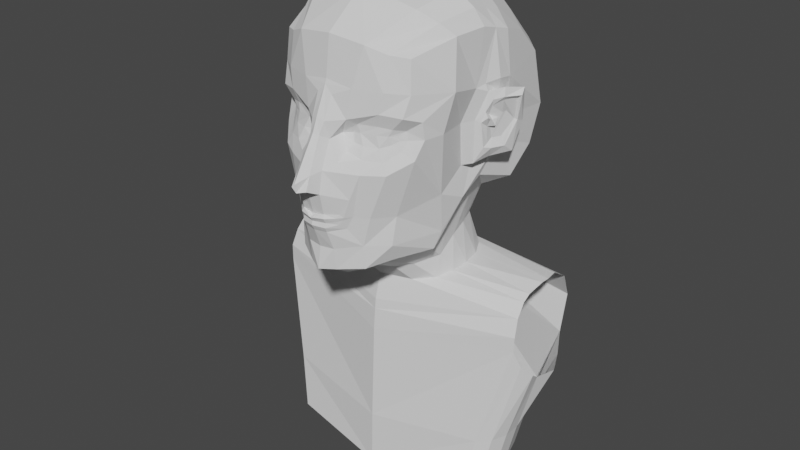 # Source: MoonPunchMan.blend  (saved by Blender 2.90.8; exported with 4.5.12 LTS)
import bpy
from mathutils import Matrix  # noqa: F401  (used for matrix-valued properties, if any)

bpy.ops.wm.read_factory_settings(use_empty=True)
scene = bpy.context.scene
scene.name = 'Scene'

# ---- collections
col_collection = bpy.data.collections.new('Collection'); scene.collection.children.link(col_collection)

# ---- node groups
ng_auto_smooth = bpy.data.node_groups.new('Auto Smooth', 'GeometryNodeTree')
_s = ng_auto_smooth.interface.new_socket(name='Geometry', in_out='OUTPUT', socket_type='NodeSocketGeometry')
_s = ng_auto_smooth.interface.new_socket(name='Geometry', in_out='INPUT', socket_type='NodeSocketGeometry')
_s = ng_auto_smooth.interface.new_socket(name='Angle', in_out='INPUT', socket_type='NodeSocketFloat')
_s.subtype = 'ANGLE'
_s.min_value = 0.0
_s.max_value = 3.142
ng_auto_smooth.is_modifier = True
_N = ng_auto_smooth.nodes; _L = ng_auto_smooth.links
n0 = _N.new('NodeGroupOutput'); n0.name = 'Group Output'; n0.location = (480, -100)
n1 = _N.new('NodeGroupInput'); n1.name = 'Group Input'; n1.location = (-420, -300)
n2 = _N.new('NodeGroupInput'); n2.name = 'Group Input.001'; n2.location = (-60, -100)
n3 = _N.new('GeometryNodeSetShadeSmooth'); n3.name = 'Set Shade Smooth'; n3.location = (120, -100)
n3.domain = 'EDGE'
n4 = _N.new('GeometryNodeSetShadeSmooth'); n4.name = 'Set Shade Smooth.001'; n4.location = (300, -100)
n5 = _N.new('GeometryNodeInputMeshEdgeAngle'); n5.name = 'Edge Angle'; n5.location = (-420, -220)
n6 = _N.new('GeometryNodeInputEdgeSmooth'); n6.name = 'Is Edge Smooth'; n6.location = (-60, -160)
n7 = _N.new('GeometryNodeInputShadeSmooth'); n7.name = 'Is Face Smooth'; n7.location = (-240, -340)
n8 = _N.new('FunctionNodeBooleanMath'); n8.name = 'Boolean Math'; n8.location = (-60, -220)
n9 = _N.new('FunctionNodeCompare'); n9.name = 'Compare'; n9.location = (-240, -180)
n9.operation = 'LESS_EQUAL'
_L.new(n5.outputs[0], n9.inputs[0])
_L.new(n4.outputs[0], n0.inputs[0])
_L.new(n1.outputs[1], n9.inputs[1])
_L.new(n9.outputs[0], n8.inputs[0])
_L.new(n7.outputs[0], n8.inputs[1])
_L.new(n2.outputs[0], n3.inputs[0])
_L.new(n6.outputs[0], n3.inputs[1])
_L.new(n3.outputs[0], n4.inputs[0])
_L.new(n8.outputs[0], n3.inputs[2])
n0.is_active_output = True

# ---- world
world_world = bpy.data.worlds.new('World'); scene.world = world_world
world_world.use_nodes = True; world_world.node_tree.nodes.clear()
_N = world_world.node_tree.nodes; _L = world_world.node_tree.links
n0 = _N.new('ShaderNodeOutputWorld'); n0.name = 'World Output'; n0.location = (300, 300)
n1 = _N.new('ShaderNodeBackground'); n1.name = 'Background'; n1.location = (10, 300)
n1.inputs[0].default_value = (0.05088, 0.05088, 0.05088, 1.0)
_L.new(n1.outputs[0], n0.inputs[0])
n0.is_active_output = True
world_world.color = (0.05088, 0.05088, 0.05088)
world_world.use_sun_shadow = False
world_world.sun_shadow_jitter_overblur = 0.0

# ---- meshes
me_cube_001 = bpy.data.meshes.new('Cube.001')
me_cube_001.from_pydata([(0.6766, -0.9794, -1.248), (0.857, -0.8874, 0.8982), (1.004, 0.7717, -0.9143), (0.986, 0.8781, 0.8197), (0.4439, 0.7961, -1.173), (0.0, 0.8597, -1.159), (0.0, 1.096, 1.287), (0.5189, 1.051, 1.135), (1.083, 1.033, 0.5557), (1.118, 1.153, -0.09191), (1.067, 1.047, -0.5761), (0.8824, -0.3626, -1.24), (0.9807, -0.123, -0.8743), (0.9653, 0.213, -0.7242), (1.141, 0.3854, 0.9757), (1.097, 0.01701, 1.07), (1.039, -0.3786, 1.047), (0.0, -1.406, -1.298), (0.1783, -1.383, -1.288), (0.4366, -1.126, 1.017), (0.0, -1.169, 1.07), (0.7161, 0.4893, 1.327), (0.7708, -0.05746, 1.433), (0.6888, -0.605, 1.313), (0.0, 0.5198, 1.476), (0.0, -0.06367, 1.605), (0.0, -0.6464, 1.473), (0.6879, -0.3266, -1.544), (0.2608, -0.9276, -1.644), (0.263, -1.362, -0.2392), (1.005, 0.5035, -0.387), (0.9287, -0.09919, -0.5089), (1.093, 0.551, -0.06613), (1.019, 0.2476, -0.2724), (1.035, -0.5635, 0.0299), (1.188, 0.4005, 0.4535), (1.078, -0.0649, 0.4089), (0.0, 1.438, -0.6568), (0.6159, 1.357, -0.6814), (0.0, 1.695, 0.05939), (0.6423, 1.57, 0.02091), (0.0, 1.498, 0.7224), (0.6085, 1.386, 0.6922), (0.1845, -1.355, -1.553), (0.6153, -0.8841, -1.476), (0.0, -1.45, -1.57), (0.0, -1.226, -1.668), (0.4105, -0.7412, -1.625), (0.2088, -1.189, -1.649), (0.0, -0.9566, -1.665), (0.6954, -0.926, -0.9027), (0.1459, -1.541, -0.5838), (0.0, -1.567, -0.5787), (0.8806, -0.9192, 0.5257), (0.09663, -1.26, 0.4495), (0.0, -1.248, 0.544), (0.9314, -0.4508, -0.7402), (1.105, -0.4645, 0.4837), (0.9685, -0.7948, 0.01735), (0.7214, -1.13, -0.35), (0.8442, -1.004, 0.2817), (0.1188, -1.333, -0.01734), (0.08532, -1.372, 0.1825), (0.9211, -0.9007, -0.1991), (0.9597, -0.8246, 0.2222), (0.6654, -1.025, 0.05193), (0.5902, -1.088, -0.08348), (0.2964, -1.148, -0.06569), (0.2651, -1.118, 0.02952), (0.3669, -1.125, 0.04952), (0.6976, -0.992, -0.04148), (0.7296, -0.9509, 0.04486), (0.7493, -0.9363, -0.005237), (0.7605, 0.9823, 0.977), (0.4484, -1.194, -1.241), (0.6748, 0.6637, -1.081), (0.6654, -1.016, 0.9301), (0.9346, 0.4553, 1.166), (0.9768, -0.009941, 1.259), (0.8918, -0.487, 1.182), (0.8074, 0.2304, -1.037), (0.7896, -0.07301, -1.14), (0.6554, -1.093, 0.5459), (0.8606, 1.213, -0.6498), (0.8492, 1.396, -0.05259), (0.8523, 1.236, 0.6169), (0.4642, -1.182, -1.521), (0.6138, -1.116, 0.3085), (0.4243, -1.153, -0.07611), (0.5533, -1.087, 0.05612), (0.4898, -1.286, -0.352), (0.7904, -0.8845, 0.1008), (0.7078, -1.007, 0.1327), (0.3381, -1.133, 0.1447), (0.1444, -1.159, 0.008257), (0.7768, -0.9546, -0.1189), (0.8142, -0.8766, 0.001341), (0.653, -1.109, -0.2225), (0.2546, -1.221, -0.1531), (0.4573, -1.216, -0.2032), (0.5737, -1.072, 0.1511), (0.8304, -0.4378, -1.449), (0.3871, -1.34, -0.6508), (0.3264, -1.201, 0.5455), (0.0, -1.229, 0.5976), (0.1455, -1.493, -0.3229), (0.2697, -1.235, 0.2049), (0.1459, -1.541, -0.5838), (0.0, -1.592, -0.1488), (0.0, -1.767, -0.4323), (0.0, -1.39, 0.2258), (0.09242, -1.625, -0.3552), (0.0, -1.742, -0.5378), (0.07431, -1.525, -0.1503), (0.0, -1.456, 0.06301), (0.1064, -1.698, -0.5112), (0.06093, -1.43, 0.03833), (0.5315, -1.175, -0.8874), (0.3811, -1.28, -0.8762), (0.3134, -1.31, -1.023), (0.0, -1.49, -1.064), (0.1527, -1.46, -1.058), (0.0, -1.567, -0.5787), (0.1459, -1.541, -0.5838), (0.1459, -1.541, -0.5838), (0.0, -1.567, -0.5787), (0.1575, -1.509, -0.8803), (0.2537, -1.416, -0.8815), (0.2475, -1.404, -0.927), (0.0, -1.516, -0.9459), (0.1608, -1.476, -0.9411), (0.0, -1.551, -0.8929), (0.1591, -1.488, -0.999), (0.3055, -1.352, -0.9111), (0.1459, -1.488, -0.8338), (0.0, -1.493, -0.8704), (0.2784, -1.39, -0.8345), (0.2664, -1.379, -0.9653), (0.3161, -1.359, -0.8735), (0.0, -1.528, -0.9943), (0.9252, 0.1212, -0.3754), (1.141, 0.2639, 0.3148), (1.109, 0.06177, 0.438), (1.123, 0.03664, -0.2922), (1.147, 0.4525, 0.2047), (1.139, 0.03408, 0.1271), (0.9723, -0.1885, 0.02298), (1.189, 0.1001, 0.2621), (1.091, 0.4559, -0.01929), (1.304, 0.4097, -0.02925), (1.231, 0.2893, -0.3198), (1.385, 0.3576, 0.2853), (1.058, 0.444, -0.2965), (1.15, 0.3567, 0.2987), (1.036, 0.3472, -0.2837), (0.9515, 0.3094, -0.3762), (1.187, 0.2203, 0.4739), (1.169, 0.1292, -0.3133), (1.109, 0.003318, 0.005582), (1.282, 0.1766, 0.2932), (1.116, 0.2014, 1.024), (0.7418, 0.2161, 1.379), (0.0, 0.2281, 1.54), (0.9548, 0.2229, 1.212), (1.306, 0.5089, -0.0645), (1.253, 0.4064, -0.4093), (1.368, 0.4224, 0.3595), (1.111, 0.1713, -0.437), (1.046, -0.0413, -0.4755), (1.273, 0.1946, 0.4018), (1.142, 0.06875, 0.3529), (1.052, -0.03744, 0.03087), (1.178, 0.02809, 0.0688), (1.128, 0.09569, -0.2597), (1.139, 0.03408, 0.1271), (1.189, 0.1001, 0.2621), (1.304, 0.4097, -0.02925), (1.231, 0.2893, -0.3198), (1.134, 0.07594, -0.04979), (1.255, 0.2002, 0.2473), (1.177, 0.1124, 0.0266), (1.198, 0.1436, -0.04845), (1.18, 0.07826, 0.04396), (1.135, 0.1617, -0.2101), (1.139, 0.1004, 0.08239), (1.163, 0.1146, 0.185), (1.272, 0.3912, -0.01689), (1.214, 0.2857, -0.2362), (1.329, 0.3598, 0.2513), (1.19, 0.2694, -0.2083), (1.138, 0.1145, -0.04542), (1.218, 0.1615, 0.05439), (1.186, 0.1679, -0.04767), (1.231, 0.2899, 0.09422), (1.214, 0.2452, 0.08359), (0.3456, 0.9956, -2.004), (0.0, 1.055, -2.031), (0.7402, 0.0613, -1.982), (0.4112, -0.3085, -2.056), (0.6363, -0.1439, -2.018), (0.0, -0.4056, -2.073), (0.5664, 0.8101, -1.967), (0.7058, 0.5576, -1.962), (0.7543, 0.2945, -1.96), (0.0, -0.5592, -1.853), (0.2928, -0.5142, -1.835), (0.391, 0.7479, -1.5), (0.0, 0.8363, -1.517), (0.4846, -0.3645, -1.801), (0.6655, -0.1016, -1.725), (0.682, 0.3109, -1.445), (0.5707, 0.5828, -1.444), (0.7005, 0.09898, -1.526), (1.68, 1.139, -2.434), (0.0, 1.135, -2.247), (1.769, -0.1215, -2.419), (0.0, -0.5059, -2.528), (1.196, 1.061, -4.516), (0.0, 1.072, -4.497), (1.529, -0.1063, -4.579), (1.301, -0.4367, -4.59), (1.448, -0.3005, -4.586), (0.0, -0.5998, -4.768), (1.348, 0.6593, -4.567), (1.452, 0.3328, -4.561), (1.529, 0.1171, -4.571), (1.66, -0.01366, -3.902), (1.66, 0.2097, -3.894), (1.583, 0.4254, -3.883), (1.432, -0.3441, -3.913), (1.58, -0.2079, -3.909), (1.479, 0.7519, -3.89), (1.328, 1.154, -3.839), (0.0, -0.5833, -4.057), (0.0, 1.09, -3.786), (1.744, -0.03873, -2.207), (1.729, 0.09316, -2.053), (1.722, 0.7329, -1.943), (1.729, 0.9503, -2.083), (1.735, 0.1931, -1.984), (1.776, 0.5063, -1.908), (0.0, -0.4919, -2.397), (0.0, 1.132, -2.181), (1.767, 0.4031, -1.914), (1.859, 0.2724, -3.116), (1.914, 0.5523, -3.143), (1.826, -0.04641, -2.838), (1.677, 1.03, -2.919), (0.0, 1.145, -2.541), (1.911, 0.09332, -2.98), (1.763, -0.1282, -2.61), (1.796, 0.8119, -3.098), (0.0, -0.5296, -2.811)], [], [(85, 73, 3, 8), (57, 16, 1, 53), (79, 23, 19, 76), (73, 7, 21, 77), (163, 161, 22, 78), (78, 22, 23, 79), (7, 6, 24, 21), (161, 162, 25, 22), (22, 25, 26, 23), (11, 101, 27, 81, 12), (18, 17, 45, 43), (75, 2, 13, 80), (80, 13, 12, 81), (113, 116, 114, 108), (105, 61, 113, 111), (82, 76, 19, 103), (103, 19, 20, 104), (11, 56, 50, 0), (2, 10, 30, 13), (13, 30, 155, 140, 31, 12), (12, 31, 56, 11), (10, 9, 32, 30), (153, 141, 170, 169), (31, 146, 34, 56), (9, 8, 35, 32), (31, 140, 33, 168), (146, 36, 57, 34), (8, 3, 14, 35), (35, 14, 160, 156), (36, 15, 16, 57), (75, 83, 10, 2), (83, 84, 9, 10), (84, 85, 8, 9), (5, 37, 38, 4), (37, 39, 40, 38), (39, 41, 42, 40), (41, 6, 7, 42), (46, 48, 43, 45), (0, 44, 101, 11), (74, 18, 43, 86), (52, 51, 115, 112), (87, 60, 53, 82), (61, 62, 116, 113), (63, 59, 50, 56), (60, 64, 57, 53), (58, 63, 56, 34), (64, 58, 34, 57), (96, 91, 71, 72), (91, 92, 65, 71), (100, 93, 69, 89), (93, 94, 68, 69), (95, 96, 72, 70), (97, 95, 70, 66), (99, 97, 66, 88), (94, 98, 67, 68), (98, 99, 88, 67), (92, 100, 89, 65), (106, 87, 82, 103), (0, 74, 86, 44), (40, 42, 85, 84), (38, 40, 84, 83), (4, 38, 83, 75), (53, 1, 76, 82), (48, 46, 49, 28), (15, 78, 79, 16), (160, 163, 78, 15), (3, 73, 77, 14), (16, 79, 76, 1), (42, 7, 73, 85), (67, 88, 69, 68), (69, 88, 66, 89), (66, 70, 65, 89), (65, 70, 72, 71), (60, 87, 100, 92), (29, 90, 99, 98), (61, 29, 98, 94), (90, 59, 97, 99), (59, 63, 95, 97), (63, 58, 96, 95), (106, 61, 94, 93), (87, 106, 93, 100), (64, 60, 92, 91), (58, 64, 91, 96), (55, 54, 103, 104), (105, 51, 102, 90), (62, 61, 106), (61, 105, 29), (54, 62, 106, 103), (111, 113, 108, 109), (116, 62, 110, 114), (111, 109, 112, 115), (55, 110, 62, 54), (51, 105, 111, 115), (90, 102, 118, 117), (117, 118, 119, 74), (18, 121, 120, 17), (74, 119, 121, 18), (59, 90, 117, 50), (50, 117, 74, 0), (29, 105, 90), (51, 52, 122, 107), (102, 51, 107), (107, 122, 125, 124), (51, 102, 123), (121, 120, 139, 132), (102, 118, 138, 136), (123, 102, 136, 134), (119, 121, 132, 137), (118, 119, 137, 133), (124, 125, 135, 134), (129, 131, 126, 130), (126, 127, 128, 130), (118, 133, 138), (132, 139, 129, 130), (133, 137, 128), (136, 138, 127), (138, 133, 128, 127), (134, 135, 131, 126), (134, 136, 127, 126), (137, 132, 130, 128), (101, 44, 47, 27), (28, 47, 44, 86, 43, 48), (19, 23, 26, 20), (155, 30, 152, 154), (148, 144, 166, 164), (168, 171, 146, 31), (171, 170, 36, 146), (142, 36, 170, 141), (154, 152, 165, 167), (30, 32, 148, 152), (152, 148, 164, 165), (32, 35, 144, 148), (156, 142, 141, 153), (35, 156, 153, 144), (33, 154, 167, 168), (140, 155, 154, 33), (144, 153, 169, 166), (14, 77, 163, 160), (21, 24, 162, 161), (77, 21, 161, 163), (156, 160, 15, 36, 142), (149, 150, 165, 164), (151, 149, 164, 166), (157, 143, 168, 167), (147, 159, 169, 170), (145, 147, 170, 171), (143, 158, 171, 168), (150, 157, 167, 165), (159, 151, 166, 169), (145, 171, 158, 172), (182, 178, 181, 180), (150, 149, 176, 177), (145, 172, 182, 174), (159, 147, 175), (172, 158, 178, 182), (147, 145, 174, 175), (158, 143, 173, 178), (157, 150, 187, 189, 183), (180, 182, 184, 191), (174, 182, 184), (178, 173, 183, 190), (178, 181, 192, 190), (181, 180, 191, 192), (159, 175, 185, 179), (157, 183, 173, 143), (177, 176, 186, 187), (175, 174, 184, 185), (149, 151, 188, 186), (159, 179, 188, 151), (179, 185, 194, 193), (183, 189, 193, 194), (185, 184, 190, 183, 194), (192, 191, 184, 190), (187, 186, 188, 179, 193, 189), (205, 204, 200, 198), (207, 206, 195, 196), (208, 205, 198, 199), (209, 208, 199, 197), (211, 210, 202, 201), (206, 211, 201, 195), (212, 209, 197, 203), (210, 212, 203, 202), (80, 81, 212, 210), (81, 27, 209, 212), (4, 75, 211, 206), (75, 80, 210, 211), (27, 47, 208, 209), (47, 28, 205, 208), (5, 4, 206, 207), (28, 49, 204, 205), (235, 241, 216, 215), (242, 238, 213, 214), (227, 226, 219, 225), (228, 227, 225, 224), (230, 229, 220, 221), (232, 231, 223, 217), (226, 230, 221, 219), (231, 228, 224, 223), (229, 233, 222, 220), (234, 232, 217, 218), (248, 247, 232, 234), (250, 252, 233, 229), (251, 245, 228, 231), (249, 246, 230, 226), (247, 251, 231, 232), (246, 250, 229, 230), (245, 244, 227, 228), (244, 249, 226, 227), (202, 203, 243, 240), (203, 197, 239, 243), (196, 195, 238, 242), (198, 200, 241, 235), (201, 202, 240, 237), (197, 199, 236, 239), (195, 201, 237, 238), (199, 198, 235, 236), (215, 216, 252, 250), (214, 213, 247, 248)])
_uv = me_cube_001.uv_layers.new(name='UVMap')
_uv.uv.foreach_set('vector', [0.5625, 0.4688, 0.625, 0.4688, 0.625, 0.5, 0.5625, 0.5, 0.5625, 0.6875, 0.625, 0.6875, 0.625, 0.75, 0.5625, 0.75, 0.6562, 0.6875, 0.6875, 0.6875, 0.6875, 0.75, 0.6562, 0.75, 0.6562, 0.5, 0.6875, 0.5, 0.6875, 0.5625, 0.6562, 0.5625, 0.6562, 0.5938, 0.6875, 0.5938, 0.6875, 0.625, 0.6562, 0.625, 0.6562, 0.625, 0.6875, 0.625, 0.6875, 0.6875, 0.6562, 0.6875, 0.6875, 0.5, 0.75, 0.5, 0.75, 0.5625, 0.6875, 0.5625, 0.6875, 0.5938, 0.75, 0.5938, 0.75, 0.625, 0.6875, 0.625, 0.6875, 0.625, 0.75, 0.625, 0.75, 0.6875, 0.6875, 0.6875, 0.375, 0.6875, 0.375, 0.6875, 0.0, 0.0, 0.3438, 0.625, 0.375, 0.625, 0.375, 0.8125, 0.375, 0.875, 0.375, 0.875, 0.375, 0.8125, 0.3438, 0.5, 0.375, 0.5, 0.375, 0.5625, 0.3438, 0.5625, 0.3438, 0.5625, 0.375, 0.5625, 0.375, 0.625, 0.3438, 0.625, 0.4968, 0.8614, 0.5128, 0.8555, 0.5132, 0.875, 0.5, 0.875, 0.4716, 0.839, 0.4968, 0.8614, 0.4968, 0.8614, 0.4716, 0.839, 0.5625, 0.7812, 0.625, 0.7812, 0.625, 0.8125, 0.5625, 0.8125, 0.5625, 0.8125, 0.625, 0.8125, 0.625, 0.875, 0.5625, 0.875, 0.375, 0.6875, 0.4375, 0.6875, 0.4375, 0.75, 0.375, 0.75, 0.375, 0.5, 0.4375, 0.5, 0.4375, 0.5625, 0.375, 0.5625, 0.375, 0.5625, 0.4375, 0.5625, 0.4375, 0.5781, 0.4375, 0.5938, 0.4375, 0.625, 0.375, 0.625, 0.375, 0.625, 0.4375, 0.625, 0.4375, 0.6875, 0.375, 0.6875, 0.4375, 0.5, 0.5, 0.5, 0.5, 0.5625, 0.4375, 0.5625, 0.5625, 0.5781, 0.5625, 0.5938, 0.5625, 0.5938, 0.5625, 0.5781, 0.4375, 0.625, 0.5, 0.625, 0.5, 0.6875, 0.4375, 0.6875, 0.5, 0.5, 0.5625, 0.5, 0.5625, 0.5625, 0.5, 0.5625, 0.4375, 0.625, 0.4375, 0.5938, 0.4375, 0.5938, 0.4375, 0.5938, 0.5, 0.625, 0.5625, 0.625, 0.5625, 0.6875, 0.5, 0.6875, 0.5625, 0.5, 0.625, 0.5, 0.625, 0.5625, 0.5625, 0.5625, 0.5625, 0.5625, 0.625, 0.5625, 0.625, 0.6094, 0.5625, 0.5703, 0.5625, 0.625, 0.625, 0.625, 0.625, 0.6875, 0.5625, 0.6875, 0.375, 0.4688, 0.4375, 0.4688, 0.4375, 0.5, 0.375, 0.5, 0.4375, 0.4688, 0.5, 0.4688, 0.5, 0.5, 0.4375, 0.5, 0.5, 0.4688, 0.5625, 0.4688, 0.5625, 0.5, 0.5, 0.5, 0.375, 0.375, 0.4375, 0.375, 0.4375, 0.4375, 0.375, 0.4375, 0.4375, 0.375, 0.5, 0.375, 0.5, 0.4375, 0.4375, 0.4375, 0.5, 0.375, 0.5625, 0.375, 0.5625, 0.4375, 0.5, 0.4375, 0.5625, 0.375, 0.625, 0.375, 0.625, 0.4375, 0.5625, 0.4375, 0.25, 0.6875, 0.3125, 0.6875, 0.3125, 0.75, 0.25, 0.75, 0.375, 0.75, 0.375, 0.75, 0.375, 0.6875, 0.375, 0.6875, 0.375, 0.7812, 0.375, 0.8125, 0.375, 0.8125, 0.375, 0.7812, 0.4464, 0.875, 0.4487, 0.8363, 0.4487, 0.8363, 0.4464, 0.875, 0.5198, 0.785, 0.5138, 0.7512, 0.5625, 0.75, 0.5625, 0.7812, 0.4968, 0.8614, 0.5289, 0.8496, 0.5128, 0.8555, 0.4968, 0.8614, 0.4759, 0.7206, 0.4793, 0.7589, 0.4375, 0.75, 0.4375, 0.6875, 0.5138, 0.7512, 0.5188, 0.7185, 0.5625, 0.6875, 0.5625, 0.75, 0.5072, 0.7182, 0.4759, 0.7206, 0.4375, 0.6875, 0.5, 0.6875, 0.5188, 0.7185, 0.5072, 0.7182, 0.5, 0.6875, 0.5625, 0.6875, 0.5072, 0.7182, 0.5188, 0.7185, 0.5188, 0.7185, 0.5072, 0.7182, 0.5188, 0.7185, 0.5138, 0.7512, 0.5138, 0.7512, 0.5188, 0.7185, 0.5198, 0.785, 0.5257, 0.8188, 0.5257, 0.8188, 0.5198, 0.785, 0.5257, 0.8188, 0.5, 0.8125, 0.5, 0.8125, 0.5257, 0.8188, 0.4759, 0.7206, 0.5072, 0.7182, 0.5072, 0.7182, 0.4759, 0.7206, 0.4793, 0.7589, 0.4759, 0.7206, 0.4759, 0.7206, 0.4793, 0.7589, 0.4765, 0.7882, 0.4793, 0.7589, 0.4793, 0.7589, 0.4765, 0.7882, 0.5, 0.8125, 0.4736, 0.8175, 0.4736, 0.8175, 0.5, 0.8125, 0.4736, 0.8175, 0.4765, 0.7882, 0.4765, 0.7882, 0.4736, 0.8175, 0.5138, 0.7512, 0.5198, 0.785, 0.5198, 0.785, 0.5138, 0.7512, 0.5257, 0.8188, 0.5198, 0.785, 0.5625, 0.7812, 0.5625, 0.8125, 0.375, 0.75, 0.375, 0.7812, 0.375, 0.7812, 0.375, 0.75, 0.5, 0.4375, 0.5625, 0.4375, 0.5625, 0.4688, 0.5, 0.4688, 0.4375, 0.4375, 0.5, 0.4375, 0.5, 0.4688, 0.4375, 0.4688, 0.375, 0.4375, 0.4375, 0.4375, 0.4375, 0.4688, 0.375, 0.4688, 0.5625, 0.75, 0.625, 0.75, 0.625, 0.7812, 0.5625, 0.7812, 0.3125, 0.6875, 0.25, 0.6875, 0.25, 0.6875, 0.3125, 0.6875, 0.625, 0.625, 0.6562, 0.625, 0.6562, 0.6875, 0.625, 0.6875, 0.625, 0.5938, 0.6562, 0.5938, 0.6562, 0.625, 0.625, 0.625, 0.625, 0.5, 0.6562, 0.5, 0.6562, 0.5625, 0.625, 0.5625, 0.625, 0.6875, 0.6562, 0.6875, 0.6562, 0.75, 0.625, 0.75, 0.5625, 0.4375, 0.625, 0.4375, 0.625, 0.4688, 0.5625, 0.4688, 0.4736, 0.8175, 0.4765, 0.7882, 0.5257, 0.8188, 0.5, 0.8125, 0.5257, 0.8188, 0.4765, 0.7882, 0.4793, 0.7589, 0.5198, 0.785, 0.4793, 0.7589, 0.4759, 0.7206, 0.5138, 0.7512, 0.5198, 0.785, 0.5138, 0.7512, 0.4759, 0.7206, 0.5072, 0.7182, 0.5188, 0.7185, 0.5138, 0.7512, 0.5198, 0.785, 0.5198, 0.785, 0.5138, 0.7512, 0.4736, 0.8175, 0.4765, 0.7882, 0.4765, 0.7882, 0.4736, 0.8175, 0.5, 0.8125, 0.4736, 0.8175, 0.4736, 0.8175, 0.5, 0.8125, 0.4765, 0.7882, 0.4793, 0.7589, 0.4793, 0.7589, 0.4765, 0.7882, 0.4793, 0.7589, 0.4759, 0.7206, 0.4759, 0.7206, 0.4793, 0.7589, 0.4759, 0.7206, 0.5072, 0.7182, 0.5072, 0.7182, 0.4759, 0.7206, 0.5257, 0.8188, 0.5, 0.8125, 0.5, 0.8125, 0.5257, 0.8188, 0.5198, 0.785, 0.5257, 0.8188, 0.5257, 0.8188, 0.5198, 0.785, 0.5188, 0.7185, 0.5138, 0.7512, 0.5138, 0.7512, 0.5188, 0.7185, 0.5072, 0.7182, 0.5188, 0.7185, 0.5188, 0.7185, 0.5072, 0.7182, 0.551, 0.875, 0.5508, 0.8415, 0.5625, 0.8125, 0.5625, 0.875, 0.4716, 0.839, 0.4487, 0.8363, 0.4487, 0.8363, 0.4716, 0.839, 0.5289, 0.8496, 0.5, 0.8125, 0.5257, 0.8188, 0.4968, 0.8614, 0.4716, 0.839, 0.4736, 0.8175, 0.5508, 0.8415, 0.5289, 0.8496, 0.5257, 0.8188, 0.5625, 0.8125, 0.4716, 0.839, 0.4968, 0.8614, 0.5, 0.875, 0.4681, 0.875, 0.5128, 0.8555, 0.5289, 0.8496, 0.5263, 0.875, 0.5132, 0.875, 0.4716, 0.839, 0.4681, 0.875, 0.4464, 0.875, 0.4487, 0.8363, 0.551, 0.875, 0.5263, 0.875, 0.5289, 0.8496, 0.5508, 0.8415, 0.4487, 0.8363, 0.4716, 0.839, 0.4716, 0.839, 0.4487, 0.8363, 0.4716, 0.839, 0.4487, 0.8363, 0.4487, 0.8363, 0.4716, 0.839, 0.4716, 0.839, 0.4487, 0.8363, 0.4487, 0.8363, 0.4716, 0.839, 0.4716, 0.839, 0.4487, 0.8363, 0.4487, 0.8363, 0.4716, 0.839, 0.4716, 0.839, 0.4487, 0.8363, 0.4487, 0.8363, 0.4716, 0.839, 0.4793, 0.7589, 0.4765, 0.7882, 0.4716, 0.839, 0.4375, 0.75, 0.4375, 0.75, 0.4716, 0.839, 0.4716, 0.839, 0.375, 0.75, 0.4736, 0.8175, 0.4716, 0.839, 0.4716, 0.839, 0.4487, 0.8363, 0.4464, 0.875, 0.4464, 0.875, 0.4487, 0.8363, 0.4487, 0.8363, 0.4487, 0.8363, 0.4487, 0.8363, 0.4487, 0.8363, 0.4464, 0.875, 0.4464, 0.875, 0.4487, 0.8363, 0.4487, 0.8363, 0.4487, 0.8363, 0.4487, 0.8363, 0.4487, 0.8363, 0.4487, 0.8363, 0.4487, 0.8363, 0.4487, 0.8363, 0.4487, 0.8363, 0.4487, 0.8363, 0.4487, 0.8363, 0.4487, 0.8363, 0.4487, 0.8363, 0.4487, 0.8363, 0.4487, 0.8363, 0.4487, 0.8363, 0.4487, 0.8363, 0.4487, 0.8363, 0.4487, 0.8363, 0.4487, 0.8363, 0.4487, 0.8363, 0.4487, 0.8363, 0.4487, 0.8363, 0.4487, 0.8363, 0.4487, 0.8363, 0.4464, 0.875, 0.4464, 0.875, 0.4487, 0.8363, 0.4487, 0.8363, 0.4464, 0.875, 0.4487, 0.8363, 0.4487, 0.8363, 0.4487, 0.8363, 0.4487, 0.8363, 0.4487, 0.8363, 0.4487, 0.8363, 0.4487, 0.8363, 0.4487, 0.8363, 0.4487, 0.8363, 0.4487, 0.8363, 0.4487, 0.8363, 0.4487, 0.8363, 0.4487, 0.8363, 0.4487, 0.8363, 0.4487, 0.8363, 0.4487, 0.8363, 0.4487, 0.8363, 0.4487, 0.8363, 0.4487, 0.8363, 0.4487, 0.8363, 0.4487, 0.8363, 0.4487, 0.8363, 0.4487, 0.8363, 0.4487, 0.8363, 0.4464, 0.875, 0.4464, 0.875, 0.4487, 0.8363, 0.4487, 0.8363, 0.4487, 0.8363, 0.4487, 0.8363, 0.4487, 0.8363, 0.4487, 0.8363, 0.4487, 0.8363, 0.4487, 0.8363, 0.4487, 0.8363, 0.375, 0.6875, 0.375, 0.75, 0.0, 0.0, 0.0, 0.0, 0.3125, 0.6875, 0.0, 0.0, 0.375, 0.75, 0.375, 0.7812, 0.375, 0.8125, 0.3125, 0.6875, 0.6875, 0.75, 0.6875, 0.6875, 0.75, 0.6875, 0.625, 0.875, 0.4375, 0.5781, 0.4375, 0.5625, 0.4375, 0.5625, 0.4375, 0.5781, 0.5, 0.5625, 0.5625, 0.5625, 0.5625, 0.5625, 0.5, 0.5625, 0.4375, 0.5938, 0.5, 0.5938, 0.5, 0.625, 0.4375, 0.625, 0.5, 0.5938, 0.5625, 0.5938, 0.5625, 0.625, 0.5, 0.625, 0.5625, 0.6094, 0.5625, 0.625, 0.5625, 0.5938, 0.5625, 0.5938, 0.4375, 0.5781, 0.4375, 0.5625, 0.4375, 0.5625, 0.4375, 0.5781, 0.4375, 0.5625, 0.5, 0.5625, 0.5, 0.5625, 0.4375, 0.5625, 0.4375, 0.5625, 0.5, 0.5625, 0.5, 0.5625, 0.4375, 0.5625, 0.5, 0.5625, 0.5625, 0.5625, 0.5625, 0.5625, 0.5, 0.5625, 0.5625, 0.5781, 0.5625, 0.5938, 0.5625, 0.5938, 0.5625, 0.5781, 0.5625, 0.5625, 0.5625, 0.5781, 0.5625, 0.5781, 0.5625, 0.5625, 0.4375, 0.5938, 0.4375, 0.5781, 0.4375, 0.5781, 0.4375, 0.5938, 0.4375, 0.5938, 0.4375, 0.5781, 0.4375, 0.5781, 0.4375, 0.5938, 0.5625, 0.5625, 0.5625, 0.5781, 0.5625, 0.5781, 0.5625, 0.5625, 0.625, 0.5625, 0.6562, 0.5625, 0.6562, 0.5938, 0.625, 0.5781, 0.6875, 0.5625, 0.75, 0.5625, 0.75, 0.5938, 0.6875, 0.5938, 0.6562, 0.5625, 0.6875, 0.5625, 0.6875, 0.5938, 0.6562, 0.5938, 0.5625, 0.5703, 0.625, 0.6094, 0.625, 0.625, 0.5625, 0.625, 0.5625, 0.5859, 0.4988, 0.5679, 0.4586, 0.5694, 0.4375, 0.5625, 0.5, 0.5625, 0.5433, 0.5686, 0.4988, 0.5679, 0.5, 0.5625, 0.5625, 0.5625, 0.4551, 0.5791, 0.455, 0.5844, 0.4375, 0.5938, 0.4375, 0.5781, 0.5397, 0.5827, 0.5424, 0.5767, 0.5625, 0.5781, 0.5625, 0.5938, 0.4976, 0.5844, 0.5397, 0.5827, 0.5625, 0.5938, 0.5, 0.5938, 0.455, 0.5844, 0.4976, 0.5844, 0.5, 0.5938, 0.4375, 0.5938, 0.4586, 0.5694, 0.4551, 0.5791, 0.4375, 0.5781, 0.4375, 0.5625, 0.5424, 0.5767, 0.5433, 0.5686, 0.5625, 0.5625, 0.5625, 0.5781, 0.4976, 0.5844, 0.5, 0.5938, 0.5, 0.5938, 0.4976, 0.5844, 0.4976, 0.5844, 0.5, 0.5938, 0.5, 0.5938, 0.4976, 0.5844, 0.4586, 0.5694, 0.4988, 0.5679, 0.4988, 0.5679, 0.4586, 0.5694, 0.4976, 0.5844, 0.4976, 0.5844, 0.4976, 0.5844, 0.4976, 0.5844, 0.5424, 0.5767, 0.5397, 0.5827, 0.5397, 0.5827, 0.4976, 0.5844, 0.5, 0.5938, 0.5, 0.5938, 0.4976, 0.5844, 0.5397, 0.5827, 0.4976, 0.5844, 0.4976, 0.5844, 0.5397, 0.5827, 0.4976, 0.5844, 0.455, 0.5844, 0.455, 0.5844, 0.4976, 0.5844, 0.4551, 0.5791, 0.4586, 0.5694, 0.0, 0.0, 0.0, 0.0, 0.0, 0.0, 0.4976, 0.5844, 0.4976, 0.5844, 0.4976, 0.5844, 0.4976, 0.5844, 0.4976, 0.5844, 0.4976, 0.5844, 0.4976, 0.5844, 0.4976, 0.5844, 0.455, 0.5844, 0.455, 0.5844, 0.4976, 0.5844, 0.5, 0.5938, 0.5, 0.5938, 0.5, 0.5938, 0.5, 0.5938, 0.5, 0.5938, 0.4976, 0.5844, 0.4976, 0.5844, 0.5, 0.5938, 0.5424, 0.5767, 0.5397, 0.5827, 0.5397, 0.5827, 0.5424, 0.5767, 0.4551, 0.5791, 0.0, 0.0, 0.455, 0.5844, 0.455, 0.5844, 0.4586, 0.5694, 0.4988, 0.5679, 0.4988, 0.5679, 0.4586, 0.5694, 0.5397, 0.5827, 0.4976, 0.5844, 0.4976, 0.5844, 0.5397, 0.5827, 0.4988, 0.5679, 0.5433, 0.5686, 0.0, 0.0, 0.0, 0.0, 0.5424, 0.5767, 0.5424, 0.5767, 0.0, 0.0, 0.5433, 0.5686, 0.5424, 0.5767, 0.5397, 0.5827, 0.5397, 0.5827, 0.5424, 0.5767, 0.0, 0.0, 0.0, 0.0, 0.5424, 0.5767, 0.5397, 0.5827, 0.5397, 0.5827, 0.4976, 0.5844, 0.4976, 0.5844, 0.0, 0.0, 0.5397, 0.5827, 0.5, 0.5938, 0.4976, 0.5844, 0.4976, 0.5844, 0.5, 0.5938, 0.0, 0.0, 0.0, 0.0, 0.0, 0.0, 0.5424, 0.5767, 0.5424, 0.5767, 0.0, 0.0, 0.3125, 0.6875, 0.25, 0.6875, 0.25, 0.6875, 0.3125, 0.6875, 0.375, 0.375, 0.375, 0.4375, 0.375, 0.4375, 0.375, 0.375, 0.0, 0.0, 0.3125, 0.6875, 0.3125, 0.6875, 0.0, 0.0, 0.0, 0.0, 0.0, 0.0, 0.0, 0.0, 0.0, 0.0, 0.3438, 0.5, 0.3438, 0.5625, 0.3438, 0.5625, 0.3438, 0.5, 0.375, 0.4375, 0.375, 0.4688, 0.375, 0.4688, 0.375, 0.4375, 0.3438, 0.625, 0.0, 0.0, 0.0, 0.0, 0.3438, 0.625, 0.3438, 0.5625, 0.3438, 0.625, 0.3438, 0.625, 0.3438, 0.5625, 0.3438, 0.5625, 0.3438, 0.625, 0.3438, 0.625, 0.3438, 0.5625, 0.3438, 0.625, 0.0, 0.0, 0.0, 0.0, 0.3438, 0.625, 0.375, 0.4375, 0.375, 0.4688, 0.375, 0.4688, 0.375, 0.4375, 0.3438, 0.5, 0.3438, 0.5625, 0.3438, 0.5625, 0.3438, 0.5, 0.0, 0.0, 0.0, 0.0, 0.0, 0.0, 0.0, 0.0, 0.0, 0.0, 0.3125, 0.6875, 0.3125, 0.6875, 0.0, 0.0, 0.375, 0.375, 0.375, 0.4375, 0.375, 0.4375, 0.375, 0.375, 0.3125, 0.6875, 0.25, 0.6875, 0.25, 0.6875, 0.3125, 0.6875, 0.3125, 0.6875, 0.25, 0.6875, 0.25, 0.6875, 0.3125, 0.6875, 0.375, 0.375, 0.375, 0.4375, 0.375, 0.4375, 0.375, 0.375, 0.3438, 0.625, 0.0, 0.0, 0.0, 0.0, 0.3438, 0.625, 0.3437, 0.5625, 0.3438, 0.625, 0.3438, 0.625, 0.3438, 0.5625, 0.0, 0.0, 0.3125, 0.6875, 0.3125, 0.6875, 0.0, 0.0, 0.375, 0.4375, 0.375, 0.4688, 0.375, 0.4688, 0.375, 0.4375, 0.0, 0.0, 0.0, 0.0, 0.0, 0.0, 0.0, 0.0, 0.3437, 0.5, 0.3437, 0.5625, 0.3438, 0.5625, 0.3438, 0.5, 0.3125, 0.6875, 0.25, 0.6875, 0.25, 0.6875, 0.3125, 0.6875, 0.375, 0.375, 0.375, 0.4375, 0.375, 0.4375, 0.375, 0.375, 0.375, 0.375, 0.375, 0.4375, 0.375, 0.4375, 0.375, 0.375, 0.3125, 0.6875, 0.25, 0.6875, 0.25, 0.6875, 0.3125, 0.6875, 0.3438, 0.5, 0.3438, 0.5625, 0.3437, 0.5625, 0.3437, 0.5, 0.0, 0.0, 0.0, 0.0, 0.0, 0.0, 0.0, 0.0, 0.375, 0.4375, 0.375, 0.4688, 0.375, 0.4688, 0.375, 0.4375, 0.0, 0.0, 0.3125, 0.6875, 0.3125, 0.6875, 0.0, 0.0, 0.3438, 0.5625, 0.3438, 0.625, 0.3438, 0.625, 0.3437, 0.5625, 0.3438, 0.625, 0.0, 0.0, 0.0, 0.0, 0.3438, 0.625, 0.3438, 0.5625, 0.3438, 0.625, 0.3438, 0.625, 0.3438, 0.5625, 0.3438, 0.625, 0.0, 0.0, 0.0, 0.0, 0.3438, 0.625, 0.375, 0.375, 0.375, 0.4375, 0.375, 0.4375, 0.375, 0.375, 0.3125, 0.6875, 0.25, 0.6875, 0.25, 0.6875, 0.3125, 0.6875, 0.3438, 0.5, 0.3438, 0.5625, 0.3438, 0.5625, 0.3438, 0.5, 0.0, 0.0, 0.0, 0.0, 0.0, 0.0, 0.0, 0.0, 0.375, 0.4375, 0.375, 0.4688, 0.375, 0.4688, 0.375, 0.4375, 0.0, 0.0, 0.3125, 0.6875, 0.3125, 0.6875, 0.0, 0.0, 0.3125, 0.6875, 0.25, 0.6875, 0.25, 0.6875, 0.3125, 0.6875, 0.375, 0.375, 0.375, 0.4375, 0.375, 0.4375, 0.375, 0.375])
me_cube_001.use_remesh_fix_poles = True
me_cube_001.use_remesh_preserve_attributes = False
me_cube_001.use_mirror_vertex_groups = False
me_cube_001.update()
arm_metarig_001 = bpy.data.armatures.new('metarig.001')  # bones are not reproduced

# ---- objects
ob_cube = bpy.data.objects.new('Cube', me_cube_001)
ob_metarig = bpy.data.objects.new('metarig', arm_metarig_001)

# ---- transforms, parenting, visibility, modifiers, constraints
ob_cube.location = (0.0008646, -0.04049, 1.89)
ob_cube.scale = (0.1123, 0.1123, 0.1123)
ob_cube.lineart.crease_threshold = 0.0
_m = ob_cube.modifiers.new('Mirror', 'MIRROR')
_m.use_clip = True
_m = ob_cube.modifiers.new('Auto Smooth', 'NODES')
_m.node_group = ng_auto_smooth
_gi = [s.identifier for s in ng_auto_smooth.interface.items_tree if s.item_type == 'SOCKET' and s.in_out == 'INPUT']
_m[_gi[1]] = 0.5236  # Angle
ob_metarig.location = (0.0, 0.0, 0.0)
ob_metarig.lineart.crease_threshold = 0.0

# ---- collection membership
col_collection.objects.link(ob_cube)
col_collection.objects.link(ob_metarig)

# ---- scene / render settings (as saved in the file)
scene.frame_start = 1; scene.frame_end = 250; scene.frame_set(146)
scene.render.engine = 'BLENDER_EEVEE_NEXT'
scene.cycles.use_denoising = False
scene.cycles.samples = 128
scene.cycles.sampling_pattern = 'TABULATED_SOBOL'
scene.cycles.use_adaptive_sampling = False
scene.cycles.use_light_tree = False
scene.view_settings.view_transform = 'Filmic'
bpy.context.view_layer.update()

# ---- added for rendering (the .blend has no active camera and no usable light): camera, sun
cam_auto = bpy.data.cameras.new('AutoCamera')
cam_auto.lens = 50.0
cam_auto.sensor_width = 36.0
cam_auto.clip_end = 1000.0
ob_auto_camera = bpy.data.objects.new('AutoCamera', cam_auto)
scene.collection.objects.link(ob_auto_camera)
ob_auto_camera.location = (0.85322, -1.06736, 2.39423)
ob_auto_camera.rotation_euler = (1.09748, -7.21219e-08, 0.694738)
scene.camera = ob_auto_camera
light_auto_sun = bpy.data.lights.new('AutoSun', 'SUN')
light_auto_sun.energy = 3.0
light_auto_sun.angle = 0.0523599
ob_auto_sun = bpy.data.objects.new('AutoSun', light_auto_sun)
scene.collection.objects.link(ob_auto_sun)
ob_auto_sun.rotation_euler = (0.872665, 0.174533, 0.523599)
bpy.context.view_layer.update()
